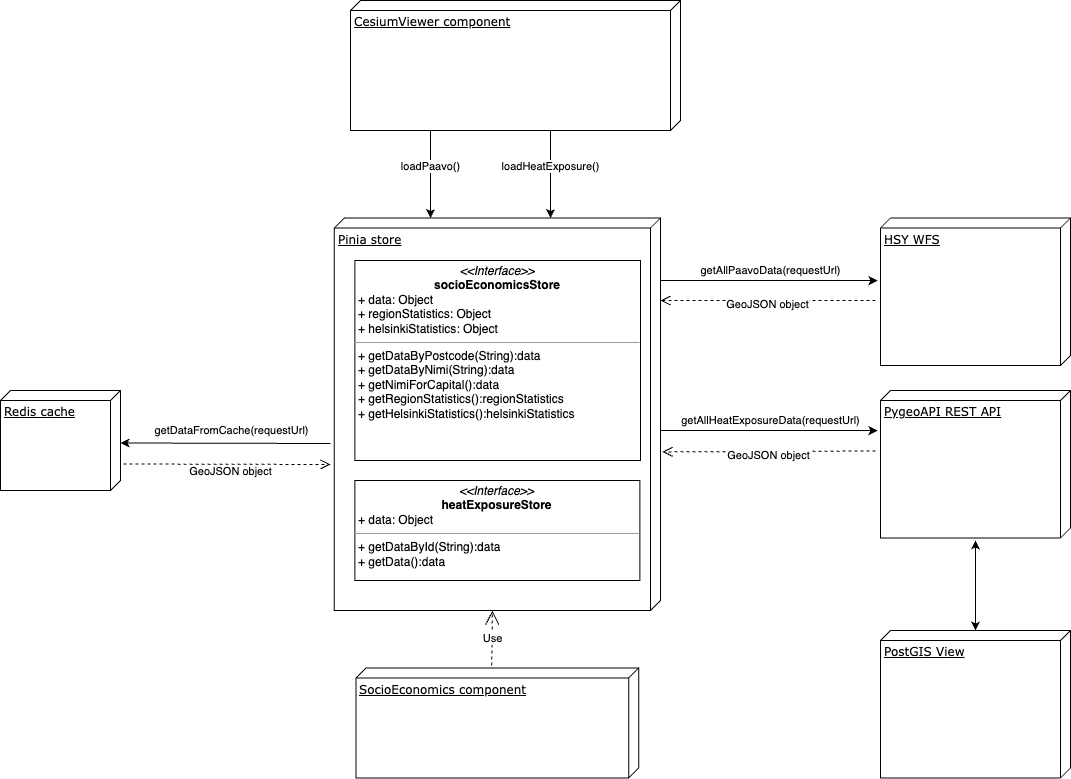

The diagram above was exported from draw.io. Its source (the exported page's mxGraphModel, read from the mxfile embedded in the PNG):
<mxGraphModel dx="1434" dy="805" grid="1" gridSize="10" guides="1" tooltips="1" connect="1" arrows="1" fold="1" page="1" pageScale="1" pageWidth="1100" pageHeight="850" background="none" math="0" shadow="0">
  <root>
    <mxCell id="0" />
    <mxCell id="1" parent="0" />
    <mxCell id="39150e848f15840c-1" value="HSY WFS" style="verticalAlign=top;align=left;spacingTop=8;spacingLeft=2;spacingRight=12;shape=cube;size=10;direction=south;fontStyle=4;html=1;rounded=0;shadow=0;comic=0;labelBackgroundColor=none;strokeWidth=1;fontFamily=Verdana;fontSize=12" parent="1" vertex="1">
      <mxGeometry x="890" y="337.5" width="190" height="147.5" as="geometry" />
    </mxCell>
    <mxCell id="39150e848f15840c-2" value="CesiumViewer component" style="verticalAlign=top;align=left;spacingTop=8;spacingLeft=2;spacingRight=12;shape=cube;size=10;direction=south;fontStyle=4;html=1;rounded=0;shadow=0;comic=0;labelBackgroundColor=none;strokeWidth=1;fontFamily=Verdana;fontSize=12" parent="1" vertex="1">
      <mxGeometry x="360" y="120" width="330" height="130" as="geometry" />
    </mxCell>
    <mxCell id="39150e848f15840c-3" value="Pinia store" style="verticalAlign=top;align=left;spacingTop=8;spacingLeft=2;spacingRight=12;shape=cube;size=10;direction=south;fontStyle=4;html=1;rounded=0;shadow=0;comic=0;labelBackgroundColor=none;strokeWidth=1;fontFamily=Verdana;fontSize=12" parent="1" vertex="1">
      <mxGeometry x="343.75" y="337.5" width="326.25" height="392.5" as="geometry" />
    </mxCell>
    <mxCell id="b1v8fiL5Q8-fOBRNR5za-1" value="Redis cache" style="verticalAlign=top;align=left;spacingTop=8;spacingLeft=2;spacingRight=12;shape=cube;size=10;direction=south;fontStyle=4;html=1;rounded=0;shadow=0;comic=0;labelBackgroundColor=none;strokeWidth=1;fontFamily=Verdana;fontSize=12" vertex="1" parent="1">
      <mxGeometry x="10" y="510" width="120" height="100" as="geometry" />
    </mxCell>
    <mxCell id="b1v8fiL5Q8-fOBRNR5za-3" value="&lt;p style=&quot;margin:0px;margin-top:4px;text-align:center;&quot;&gt;&lt;i&gt;&amp;lt;&amp;lt;Interface&amp;gt;&amp;gt;&lt;/i&gt;&lt;br&gt;&lt;/p&gt;&lt;div style=&quot;text-align: center;&quot;&gt;&lt;b&gt;socioEconomicsStore&lt;/b&gt;&lt;/div&gt;&lt;p style=&quot;margin:0px;margin-left:4px;&quot;&gt;+&amp;nbsp;data&lt;span style=&quot;background-color: initial;&quot;&gt;: Object&lt;/span&gt;&lt;/p&gt;&lt;p style=&quot;margin:0px;margin-left:4px;&quot;&gt;+&amp;nbsp;regionStatistics&lt;span style=&quot;background-color: initial;&quot;&gt;: Object&lt;/span&gt;&lt;/p&gt;&lt;p style=&quot;border-color: var(--border-color); margin: 0px 0px 0px 4px;&quot;&gt;+&amp;nbsp;helsinkiStatistics&lt;span style=&quot;background-color: initial;&quot;&gt;: Object&lt;/span&gt;&lt;/p&gt;&lt;hr size=&quot;1&quot;&gt;&lt;p style=&quot;margin:0px;margin-left:4px;&quot;&gt;+&amp;nbsp;getDataByPostcode&lt;span style=&quot;background-color: initial;&quot;&gt;(String):data&lt;/span&gt;&lt;/p&gt;&lt;p style=&quot;margin:0px;margin-left:4px;&quot;&gt;+&amp;nbsp;getDataByNimi&lt;span style=&quot;background-color: initial;&quot;&gt;(String):data&lt;/span&gt;&lt;/p&gt;&lt;p style=&quot;margin:0px;margin-left:4px;&quot;&gt;+&amp;nbsp;getNimiForCapital&lt;span style=&quot;background-color: initial;&quot;&gt;():data&lt;/span&gt;&lt;/p&gt;&lt;p style=&quot;border-color: var(--border-color); margin: 0px 0px 0px 4px;&quot;&gt;+&amp;nbsp;getRegionStatistics&lt;span style=&quot;background-color: initial;&quot;&gt;():&lt;/span&gt;regionStatistics&lt;/p&gt;&lt;p style=&quot;border-color: var(--border-color); margin: 0px 0px 0px 4px;&quot;&gt;+&amp;nbsp;getHelsinkiStatistics&lt;span style=&quot;background-color: initial;&quot;&gt;():helsinkiStatistics&lt;/span&gt;&lt;/p&gt;&lt;div&gt;&lt;span style=&quot;border-color: var(--border-color); background-color: initial;&quot;&gt;&lt;br&gt;&lt;/span&gt;&lt;/div&gt;&lt;p style=&quot;margin:0px;margin-left:4px;&quot;&gt;&lt;span style=&quot;background-color: initial;&quot;&gt;&lt;br&gt;&lt;/span&gt;&lt;/p&gt;" style="verticalAlign=top;align=left;overflow=fill;fontSize=12;fontFamily=Helvetica;html=1;whiteSpace=wrap;" vertex="1" parent="1">
      <mxGeometry x="364.38" y="380" width="285.62" height="200" as="geometry" />
    </mxCell>
    <mxCell id="b1v8fiL5Q8-fOBRNR5za-7" value="SocioEconomics component" style="verticalAlign=top;align=left;spacingTop=8;spacingLeft=2;spacingRight=12;shape=cube;size=10;direction=south;fontStyle=4;html=1;rounded=0;shadow=0;comic=0;labelBackgroundColor=none;strokeWidth=1;fontFamily=Verdana;fontSize=12" vertex="1" parent="1">
      <mxGeometry x="365.46999999999997" y="787.5" width="282.81" height="110" as="geometry" />
    </mxCell>
    <mxCell id="b1v8fiL5Q8-fOBRNR5za-11" value="PygeoAPI REST API" style="verticalAlign=top;align=left;spacingTop=8;spacingLeft=2;spacingRight=12;shape=cube;size=10;direction=south;fontStyle=4;html=1;rounded=0;shadow=0;comic=0;labelBackgroundColor=none;strokeWidth=1;fontFamily=Verdana;fontSize=12" vertex="1" parent="1">
      <mxGeometry x="890" y="510" width="190" height="147.5" as="geometry" />
    </mxCell>
    <mxCell id="b1v8fiL5Q8-fOBRNR5za-12" value="PostGIS View" style="verticalAlign=top;align=left;spacingTop=8;spacingLeft=2;spacingRight=12;shape=cube;size=10;direction=south;fontStyle=4;html=1;rounded=0;shadow=0;comic=0;labelBackgroundColor=none;strokeWidth=1;fontFamily=Verdana;fontSize=12" vertex="1" parent="1">
      <mxGeometry x="890" y="750" width="190" height="147.5" as="geometry" />
    </mxCell>
    <mxCell id="b1v8fiL5Q8-fOBRNR5za-14" value="" style="endArrow=classic;startArrow=classic;html=1;rounded=0;movable=1;resizable=1;rotatable=1;deletable=1;editable=1;locked=0;connectable=1;" edge="1" parent="1">
      <mxGeometry width="50" height="50" relative="1" as="geometry">
        <mxPoint x="985" y="750" as="sourcePoint" />
        <mxPoint x="985" y="660" as="targetPoint" />
      </mxGeometry>
    </mxCell>
    <mxCell id="b1v8fiL5Q8-fOBRNR5za-17" value="&lt;p style=&quot;margin:0px;margin-top:4px;text-align:center;&quot;&gt;&lt;i&gt;&amp;lt;&amp;lt;Interface&amp;gt;&amp;gt;&lt;/i&gt;&lt;br&gt;&lt;/p&gt;&lt;div style=&quot;text-align: center;&quot;&gt;&lt;b&gt;heatExposureStore&lt;/b&gt;&lt;/div&gt;&lt;p style=&quot;margin:0px;margin-left:4px;&quot;&gt;+&amp;nbsp;data&lt;span style=&quot;background-color: initial;&quot;&gt;: Object&lt;/span&gt;&lt;/p&gt;&lt;hr size=&quot;1&quot;&gt;&lt;p style=&quot;margin:0px;margin-left:4px;&quot;&gt;+&amp;nbsp;getDataById&lt;span style=&quot;background-color: initial;&quot;&gt;(String):data&lt;/span&gt;&lt;/p&gt;&lt;p style=&quot;margin:0px;margin-left:4px;&quot;&gt;+&amp;nbsp;getData&lt;span style=&quot;background-color: initial;&quot;&gt;():data&lt;/span&gt;&lt;/p&gt;&lt;p style=&quot;margin:0px;margin-left:4px;&quot;&gt;&lt;br&gt;&lt;/p&gt;&lt;p style=&quot;margin:0px;margin-left:4px;&quot;&gt;&lt;span style=&quot;background-color: initial;&quot;&gt;&lt;br&gt;&lt;/span&gt;&lt;/p&gt;" style="verticalAlign=top;align=left;overflow=fill;fontSize=12;fontFamily=Helvetica;html=1;whiteSpace=wrap;" vertex="1" parent="1">
      <mxGeometry x="364.38" y="600" width="285" height="100" as="geometry" />
    </mxCell>
    <object label="" id="b1v8fiL5Q8-fOBRNR5za-20">
      <mxCell style="endArrow=classic;html=1;rounded=0;" edge="1" parent="1">
        <mxGeometry width="50" height="50" relative="1" as="geometry">
          <mxPoint x="440" y="250" as="sourcePoint" />
          <mxPoint x="440" y="337.5" as="targetPoint" />
          <Array as="points" />
        </mxGeometry>
      </mxCell>
    </object>
    <mxCell id="b1v8fiL5Q8-fOBRNR5za-21" value="loadPaavo()&lt;br&gt;" style="edgeLabel;html=1;align=center;verticalAlign=middle;resizable=0;points=[];" vertex="1" connectable="0" parent="b1v8fiL5Q8-fOBRNR5za-20">
      <mxGeometry x="-0.1899" relative="1" as="geometry">
        <mxPoint x="-1" as="offset" />
      </mxGeometry>
    </mxCell>
    <object label="" id="b1v8fiL5Q8-fOBRNR5za-27">
      <mxCell style="endArrow=classic;html=1;rounded=0;" edge="1" parent="1">
        <mxGeometry width="50" height="50" relative="1" as="geometry">
          <mxPoint x="560" y="250" as="sourcePoint" />
          <mxPoint x="560" y="337.5" as="targetPoint" />
          <Array as="points" />
        </mxGeometry>
      </mxCell>
    </object>
    <mxCell id="b1v8fiL5Q8-fOBRNR5za-28" value="loadHeatExposure()" style="edgeLabel;html=1;align=center;verticalAlign=middle;resizable=0;points=[];" vertex="1" connectable="0" parent="b1v8fiL5Q8-fOBRNR5za-27">
      <mxGeometry x="-0.1899" relative="1" as="geometry">
        <mxPoint x="-1" as="offset" />
      </mxGeometry>
    </mxCell>
    <object label="" id="b1v8fiL5Q8-fOBRNR5za-32">
      <mxCell style="endArrow=classic;html=1;rounded=0;exitX=0;exitY=0;exitDx=191.25;exitDy=0;exitPerimeter=0;" edge="1" parent="1">
        <mxGeometry width="50" height="50" relative="1" as="geometry">
          <mxPoint x="670" y="550" as="sourcePoint" />
          <mxPoint x="887" y="550.09" as="targetPoint" />
          <Array as="points" />
        </mxGeometry>
      </mxCell>
    </object>
    <mxCell id="b1v8fiL5Q8-fOBRNR5za-33" value="getAllHeatExposureData(requestUrl)" style="edgeLabel;html=1;align=center;verticalAlign=middle;resizable=0;points=[];" vertex="1" connectable="0" parent="b1v8fiL5Q8-fOBRNR5za-32">
      <mxGeometry x="-0.1899" relative="1" as="geometry">
        <mxPoint x="22" y="-11" as="offset" />
      </mxGeometry>
    </mxCell>
    <mxCell id="b1v8fiL5Q8-fOBRNR5za-36" value="GeoJSON object" style="html=1;verticalAlign=bottom;endArrow=open;dashed=1;endSize=8;curved=0;rounded=0;exitX=0.41;exitY=1.026;exitDx=0;exitDy=0;exitPerimeter=0;entryX=0.596;entryY=-0.006;entryDx=0;entryDy=0;entryPerimeter=0;" edge="1" parent="1" source="b1v8fiL5Q8-fOBRNR5za-11" target="39150e848f15840c-3">
      <mxGeometry x="0.0021" y="13" relative="1" as="geometry">
        <mxPoint x="890" y="540.0048717948719" as="sourcePoint" />
        <mxPoint x="670" y="540" as="targetPoint" />
        <Array as="points" />
        <mxPoint as="offset" />
      </mxGeometry>
    </mxCell>
    <mxCell id="b1v8fiL5Q8-fOBRNR5za-38" value="GeoJSON object" style="html=1;verticalAlign=bottom;endArrow=open;dashed=1;endSize=8;curved=0;rounded=0;exitX=0.41;exitY=1.026;exitDx=0;exitDy=0;exitPerimeter=0;" edge="1" parent="1">
      <mxGeometry x="0.0021" y="13" relative="1" as="geometry">
        <mxPoint x="885" y="420" as="sourcePoint" />
        <mxPoint x="670" y="420" as="targetPoint" />
        <Array as="points" />
        <mxPoint as="offset" />
      </mxGeometry>
    </mxCell>
    <object label="" id="b1v8fiL5Q8-fOBRNR5za-39">
      <mxCell style="endArrow=classic;html=1;rounded=0;exitX=0;exitY=0;exitDx=191.25;exitDy=0;exitPerimeter=0;" edge="1" parent="1">
        <mxGeometry width="50" height="50" relative="1" as="geometry">
          <mxPoint x="670" y="400" as="sourcePoint" />
          <mxPoint x="887" y="400.09000000000003" as="targetPoint" />
          <Array as="points" />
        </mxGeometry>
      </mxCell>
    </object>
    <mxCell id="b1v8fiL5Q8-fOBRNR5za-40" value="getAllPaavoData(requestUrl)" style="edgeLabel;html=1;align=center;verticalAlign=middle;resizable=0;points=[];" vertex="1" connectable="0" parent="b1v8fiL5Q8-fOBRNR5za-39">
      <mxGeometry x="-0.1899" relative="1" as="geometry">
        <mxPoint x="22" y="-11" as="offset" />
      </mxGeometry>
    </mxCell>
    <mxCell id="b1v8fiL5Q8-fOBRNR5za-41" value="GeoJSON object" style="html=1;verticalAlign=bottom;endArrow=open;dashed=1;endSize=8;curved=0;rounded=0;exitX=0.735;exitY=-0.025;exitDx=0;exitDy=0;exitPerimeter=0;" edge="1" parent="1" source="b1v8fiL5Q8-fOBRNR5za-1">
      <mxGeometry x="0.0342" y="-16" relative="1" as="geometry">
        <mxPoint x="610" y="590" as="sourcePoint" />
        <mxPoint x="340" y="584" as="targetPoint" />
        <mxPoint as="offset" />
      </mxGeometry>
    </mxCell>
    <object label="" id="b1v8fiL5Q8-fOBRNR5za-43">
      <mxCell style="endArrow=classic;html=1;rounded=0;entryX=0.55;entryY=-0.017;entryDx=0;entryDy=0;entryPerimeter=0;" edge="1" parent="1">
        <mxGeometry width="50" height="50" relative="1" as="geometry">
          <mxPoint x="340" y="563" as="sourcePoint" />
          <mxPoint x="129.99999999999997" y="562.5" as="targetPoint" />
          <Array as="points" />
        </mxGeometry>
      </mxCell>
    </object>
    <mxCell id="b1v8fiL5Q8-fOBRNR5za-44" value="getDataFromCache(requestUrl)" style="edgeLabel;html=1;align=center;verticalAlign=middle;resizable=0;points=[];" vertex="1" connectable="0" parent="b1v8fiL5Q8-fOBRNR5za-43">
      <mxGeometry x="-0.1899" relative="1" as="geometry">
        <mxPoint x="-15" y="-13" as="offset" />
      </mxGeometry>
    </mxCell>
    <mxCell id="b1v8fiL5Q8-fOBRNR5za-48" value="Use" style="endArrow=open;endSize=12;dashed=1;html=1;rounded=0;entryX=0;entryY=0;entryDx=392.5;entryDy=168.125;entryPerimeter=0;exitX=-0.023;exitY=0.52;exitDx=0;exitDy=0;exitPerimeter=0;" edge="1" parent="1" source="b1v8fiL5Q8-fOBRNR5za-7" target="39150e848f15840c-3">
      <mxGeometry width="160" relative="1" as="geometry">
        <mxPoint x="477.19" y="790" as="sourcePoint" />
        <mxPoint x="637.19" y="790" as="targetPoint" />
      </mxGeometry>
    </mxCell>
  </root>
</mxGraphModel>